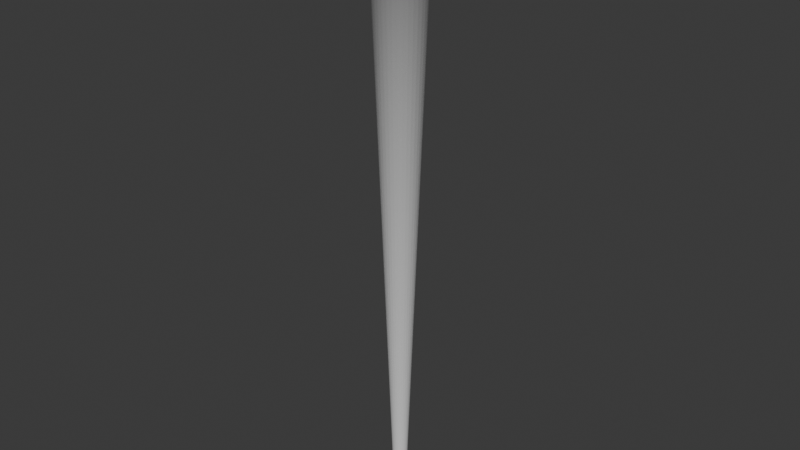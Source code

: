 # Source: Bullet_Light_Cone.blend  (saved by Blender 4.3.34; exported with 4.5.12 LTS)
import bpy
from mathutils import Matrix  # noqa: F401  (used for matrix-valued properties, if any)

bpy.ops.wm.read_factory_settings(use_empty=True)
scene = bpy.context.scene
scene.name = 'Scene'

# ---- collections
col_collection = bpy.data.collections.new('Collection'); scene.collection.children.link(col_collection)

# ---- materials (node trees are filled in below, after node groups)
mat_lightcone = bpy.data.materials.new('Lightcone')

# ---- material node trees
mat_lightcone.use_nodes = True; mat_lightcone.node_tree.nodes.clear()
_N = mat_lightcone.node_tree.nodes; _L = mat_lightcone.node_tree.links
n0 = _N.new('ShaderNodeBsdfPrincipled'); n0.name = 'Principled BSDF'; n0.location = (10, 300)
n1 = _N.new('ShaderNodeOutputMaterial'); n1.name = 'Material Output'; n1.location = (300, 300)
n2 = _N.new('ShaderNodeUVMap'); n2.name = 'UV Map'; n2.location = (-528, 193)
n3 = _N.new('ShaderNodeSeparateXYZ'); n3.name = 'Separate XYZ'; n3.location = (-333, 209)
_L.new(n0.outputs[0], n1.inputs[0])
_L.new(n2.outputs[0], n3.inputs[0])
_L.new(n3.outputs[1], n0.inputs[4])
n1.is_active_output = True

# ---- world
world_world = bpy.data.worlds.new('World'); scene.world = world_world
world_world.use_nodes = True; world_world.node_tree.nodes.clear()
_N = world_world.node_tree.nodes; _L = world_world.node_tree.links
n0 = _N.new('ShaderNodeOutputWorld'); n0.name = 'World Output'; n0.location = (300, 300)
n1 = _N.new('ShaderNodeBackground'); n1.name = 'Background'; n1.location = (10, 300)
n1.inputs[0].default_value = (0.05088, 0.05088, 0.05088, 1.0)
_L.new(n1.outputs[0], n0.inputs[0])
n0.is_active_output = True
world_world.color = (0.05088, 0.05088, 0.05088)
world_world.sun_shadow_jitter_overblur = 0.0

# ---- meshes
me_cylinder = bpy.data.meshes.new('Cylinder')
me_cylinder.from_pydata([(-8.786e-11, 0.02905, 0.0), (-4.113e-10, 0.136, 3.07), (0.005668, 0.02849, 0.0), (0.02653, 0.1334, 3.07), (0.01112, 0.02684, 0.0), (0.05204, 0.1256, 3.07), (0.01614, 0.02416, 0.0), (0.07555, 0.1131, 3.07), (0.02054, 0.02054, 0.0), (0.09616, 0.09616, 3.07), (0.02416, 0.01614, 0.0), (0.1131, 0.07555, 3.07), (0.02684, 0.01112, 0.0), (0.1256, 0.05204, 3.07), (0.02849, 0.005668, 0.0), (0.1334, 0.02653, 3.07), (0.02905, 0.0, 0.0), (0.136, 0.0, 3.07), (0.02849, -0.005668, 0.0), (0.1334, -0.02653, 3.07), (0.02684, -0.01112, 0.0), (0.1256, -0.05204, 3.07), (0.02416, -0.01614, 0.0), (0.1131, -0.07555, 3.07), (0.02054, -0.02054, 0.0), (0.09616, -0.09616, 3.07), (0.01614, -0.02416, 0.0), (0.07555, -0.1131, 3.07), (0.01112, -0.02684, 0.0), (0.05204, -0.1256, 3.07), (0.005668, -0.02849, 0.0), (0.02653, -0.1334, 3.07), (-8.786e-11, -0.02905, 0.0), (-4.113e-10, -0.136, 3.07), (-0.005668, -0.02849, 0.0), (-0.02653, -0.1334, 3.07), (-0.01112, -0.02684, 0.0), (-0.05204, -0.1256, 3.07), (-0.01614, -0.02416, 0.0), (-0.07555, -0.1131, 3.07), (-0.02054, -0.02054, 0.0), (-0.09616, -0.09616, 3.07), (-0.02416, -0.01614, 0.0), (-0.1131, -0.07555, 3.07), (-0.02684, -0.01112, 0.0), (-0.1256, -0.05204, 3.07), (-0.02849, -0.005668, 0.0), (-0.1334, -0.02653, 3.07), (-0.02905, 0.0, 0.0), (-0.136, 0.0, 3.07), (-0.02849, 0.005668, 0.0), (-0.1334, 0.02653, 3.07), (-0.02684, 0.01112, 0.0), (-0.1256, 0.05204, 3.07), (-0.02416, 0.01614, 0.0), (-0.1131, 0.07555, 3.07), (-0.02054, 0.02054, 0.0), (-0.09616, 0.09616, 3.07), (-0.01614, 0.02416, 0.0), (-0.07555, 0.1131, 3.07), (-0.01112, 0.02684, 0.0), (-0.05204, 0.1256, 3.07), (-0.005668, 0.02849, 0.0), (-0.02653, 0.1334, 3.07)], [], [(0, 1, 3, 2), (2, 3, 5, 4), (4, 5, 7, 6), (6, 7, 9, 8), (8, 9, 11, 10), (10, 11, 13, 12), (12, 13, 15, 14), (14, 15, 17, 16), (16, 17, 19, 18), (18, 19, 21, 20), (20, 21, 23, 22), (22, 23, 25, 24), (24, 25, 27, 26), (26, 27, 29, 28), (28, 29, 31, 30), (30, 31, 33, 32), (32, 33, 35, 34), (34, 35, 37, 36), (36, 37, 39, 38), (38, 39, 41, 40), (40, 41, 43, 42), (42, 43, 45, 44), (44, 45, 47, 46), (46, 47, 49, 48), (48, 49, 51, 50), (50, 51, 53, 52), (52, 53, 55, 54), (54, 55, 57, 56), (56, 57, 59, 58), (58, 59, 61, 60), (3, 1, 63, 61, 59, 57, 55, 53, 51, 49, 47, 45, 43, 41, 39, 37, 35, 33, 31, 29, 27, 25, 23, 21, 19, 17, 15, 13, 11, 9, 7, 5), (60, 61, 63, 62), (62, 63, 1, 0), (0, 2, 4, 6, 8, 10, 12, 14, 16, 18, 20, 22, 24, 26, 28, 30, 32, 34, 36, 38, 40, 42, 44, 46, 48, 50, 52, 54, 56, 58, 60, 62)])
_uv = me_cylinder.uv_layers.new(name='UVMap')
_uv.uv.foreach_set('vector', [0.4875, 1.0, 0.4875, 0.002379, 0.4672, 0.002379, 0.4672, 1.0, 0.4672, 1.0, 0.4672, 0.002379, 0.4469, 0.002379, 0.4469, 1.0, 0.4469, 1.0, 0.4469, 0.002379, 0.4266, 0.002379, 0.4266, 1.0, 0.4266, 1.0, 0.4266, 0.002379, 0.4063, 0.002379, 0.4062, 1.0, 0.4062, 1.0, 0.4063, 0.002379, 0.3859, 0.002379, 0.3859, 1.0, 0.3859, 1.0, 0.3859, 0.002379, 0.3656, 0.002379, 0.3656, 1.0, 0.3656, 1.0, 0.3656, 0.002379, 0.3453, 0.002379, 0.3453, 1.0, 0.3453, 1.0, 0.3453, 0.002379, 0.325, 0.002379, 0.325, 1.0, 0.325, 1.0, 0.325, 0.002379, 0.3047, 0.002379, 0.3047, 1.0, 0.3047, 1.0, 0.3047, 0.002379, 0.2844, 0.002379, 0.2844, 1.0, 0.2844, 1.0, 0.2844, 0.002379, 0.2641, 0.002379, 0.2641, 1.0, 0.2641, 1.0, 0.2641, 0.002379, 0.2438, 0.002379, 0.2437, 1.0, 0.2437, 1.0, 0.2438, 0.002379, 0.2234, 0.002379, 0.2234, 1.0, 0.2234, 1.0, 0.2234, 0.002379, 0.2031, 0.002379, 0.2031, 1.0, 0.2031, 1.0, 0.2031, 0.002379, 0.1828, 0.002379, 0.1828, 1.0, 0.1828, 1.0, 0.1828, 0.002379, 0.1625, 0.002379, 0.1625, 1.0, 0.1625, 1.0, 0.1625, 0.002379, 0.1422, 0.002379, 0.1422, 1.0, 0.1422, 1.0, 0.1422, 0.002379, 0.1219, 0.002379, 0.1219, 1.0, 0.1219, 1.0, 0.1219, 0.002379, 0.1016, 0.002379, 0.1016, 1.0, 0.1016, 1.0, 0.1016, 0.002379, 0.08125, 0.002379, 0.08125, 1.0, 0.08125, 1.0, 0.08125, 0.002379, 0.06094, 0.002379, 0.06094, 1.0, 0.06094, 1.0, 0.06094, 0.002379, 0.04062, 0.002379, 0.04062, 1.0, 0.04062, 1.0, 0.04062, 0.002379, 0.02031, 0.002379, 0.02031, 1.0, 0.02031, 1.0, 0.02031, 0.002379, 0.0, 0.002379, 0.0, 1.0, 0.65, 1.0, 0.65, 0.002379, 0.6297, 0.002379, 0.6297, 1.0, 0.6297, 1.0, 0.6297, 0.002379, 0.6094, 0.002379, 0.6094, 1.0, 0.6094, 1.0, 0.6094, 0.002379, 0.5891, 0.002379, 0.5891, 1.0, 0.5891, 1.0, 0.5891, 0.002379, 0.5687, 0.002379, 0.5687, 1.0, 0.5687, 1.0, 0.5687, 0.002379, 0.5484, 0.002379, 0.5484, 1.0, 0.5484, 1.0, 0.5484, 0.002379, 0.5281, 0.002379, 0.5281, 1.0, 0.4672, 0.002379, 0.4875, 0.002379, 0.5078, 0.002379, 0.5281, 0.002379, 0.5484, 0.002379, 0.5687, 0.002379, 0.5891, 0.002379, 0.6094, 0.002379, 0.6297, 0.002379, 0.65, 0.002379, 0.6703, 0.002379, 0.6906, 0.002379, 0.7109, 0.002379, 0.7312, 0.002379, 0.7516, 0.002379, 0.7719, 0.002379, 0.1422, 0.002379, 0.1625, 0.002379, 0.1828, 0.002379, 0.2031, 0.002379, 0.2234, 0.002379, 0.2438, 0.002379, 0.2641, 0.002379, 0.2844, 0.002379, 0.3047, 0.002379, 0.325, 0.002379, 0.3453, 0.002379, 0.3656, 0.002379, 0.3859, 0.002379, 0.4063, 0.002379, 0.4266, 0.002379, 0.4469, 0.002379, 0.5281, 1.0, 0.5281, 0.002379, 0.5078, 0.002379, 0.5078, 1.0, 0.5078, 1.0, 0.5078, 0.002379, 0.4875, 0.002379, 0.4875, 1.0, 0.4875, 1.0, 0.4672, 1.0, 0.4469, 1.0, 0.4266, 1.0, 0.4062, 1.0, 0.3859, 1.0, 0.3656, 1.0, 0.3453, 1.0, 0.325, 1.0, 0.3047, 1.0, 0.2844, 1.0, 0.2641, 1.0, 0.2437, 1.0, 0.2234, 1.0, 0.2031, 1.0, 0.1828, 1.0, 0.1625, 1.0, 0.1422, 1.0, 0.7719, 1.0, 0.7516, 1.0, 0.7312, 1.0, 0.7109, 1.0, 0.6906, 1.0, 0.6703, 1.0, 0.65, 1.0, 0.6297, 1.0, 0.6094, 1.0, 0.5891, 1.0, 0.5687, 1.0, 0.5484, 1.0, 0.5281, 1.0, 0.5078, 1.0])
me_cylinder.materials.append(mat_lightcone)
me_cylinder.update()

# ---- objects
ob_cylinder = bpy.data.objects.new('Cylinder', me_cylinder)

# ---- transforms, parenting, visibility, modifiers, constraints
ob_cylinder.location = (0.0, 0.0, 0.0)

# ---- collection membership
col_collection.objects.link(ob_cylinder)

# ---- scene / render settings (as saved in the file)
scene.frame_start = 1; scene.frame_end = 250; scene.frame_set(1)
scene.render.engine = 'BLENDER_EEVEE_NEXT'
bpy.context.view_layer.update()

# ---- added for rendering (the .blend has no active camera and no usable light): camera, sun
cam_auto = bpy.data.cameras.new('AutoCamera')
cam_auto.lens = 50.0
cam_auto.sensor_width = 36.0
cam_auto.clip_end = 1000.0
ob_auto_camera = bpy.data.objects.new('AutoCamera', cam_auto)
scene.collection.objects.link(ob_auto_camera)
ob_auto_camera.location = (2.86228, -3.43474, 3.82463)
ob_auto_camera.rotation_euler = (1.09748, -7.21219e-08, 0.694738)
scene.camera = ob_auto_camera
light_auto_sun = bpy.data.lights.new('AutoSun', 'SUN')
light_auto_sun.energy = 3.0
light_auto_sun.angle = 0.0523599
ob_auto_sun = bpy.data.objects.new('AutoSun', light_auto_sun)
scene.collection.objects.link(ob_auto_sun)
ob_auto_sun.rotation_euler = (0.872665, 0.174533, 0.523599)
bpy.context.view_layer.update()
